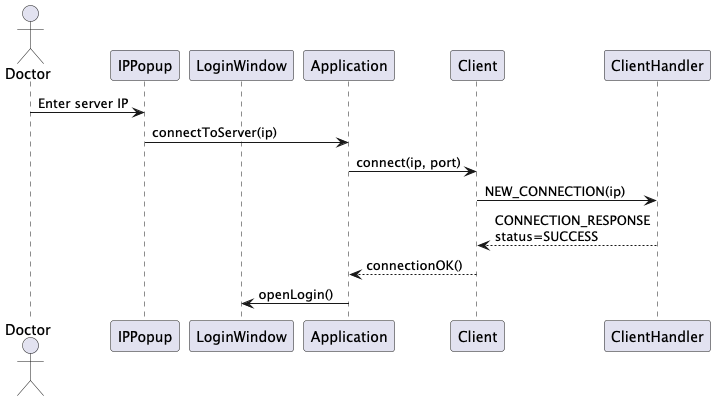

The diagram above was rendered by PlantUML. Its source (embedded in the PNG):
@startuml Doctor_ConnectToServer
actor Doctor
participant IPPopup
participant LoginWindow
participant Application
participant Client
participant ClientHandler

Doctor -> IPPopup: Enter server IP
IPPopup -> Application: connectToServer(ip)
Application -> Client: connect(ip, port)
Client -> ClientHandler: NEW_CONNECTION(ip)
ClientHandler --> Client: CONNECTION_RESPONSE\nstatus=SUCCESS
Client --> Application: connectionOK()
Application -> LoginWindow: openLogin()
@enduml